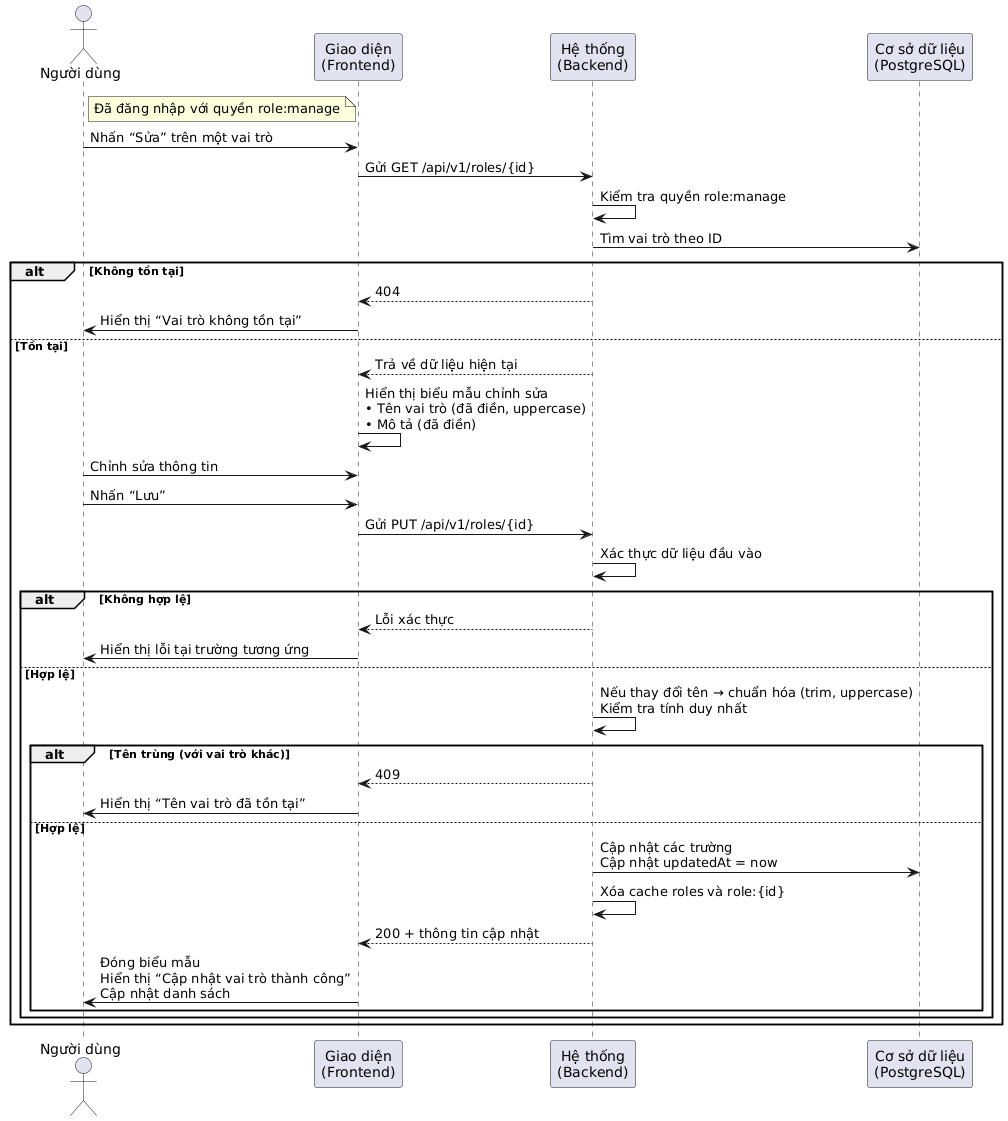

The diagram above was rendered by PlantUML. Its source (embedded in the PNG):
@startuml
actor "Người dùng" as user
participant "Giao diện\n(Frontend)" as fe
participant "Hệ thống\n(Backend)" as be
participant "Cơ sở dữ liệu\n(PostgreSQL)" as db

note right of user: Đã đăng nhập với quyền role:manage

user -> fe: Nhấn “Sửa” trên một vai trò
fe -> be: Gửi GET /api/v1/roles/{id}

be -> be: Kiểm tra quyền role:manage
be -> db: Tìm vai trò theo ID
alt Không tồn tại
    be --> fe: 404
    fe -> user: Hiển thị “Vai trò không tồn tại”
else Tồn tại
    be --> fe: Trả về dữ liệu hiện tại
    fe -> fe: Hiển thị biểu mẫu chỉnh sửa\n• Tên vai trò (đã điền, uppercase)\n• Mô tả (đã điền)

    user -> fe: Chỉnh sửa thông tin
    user -> fe: Nhấn “Lưu”

    fe -> be: Gửi PUT /api/v1/roles/{id}

    be -> be: Xác thực dữ liệu đầu vào
    alt Không hợp lệ
        be --> fe: Lỗi xác thực
        fe -> user: Hiển thị lỗi tại trường tương ứng
    else Hợp lệ
        be -> be: Nếu thay đổi tên → chuẩn hóa (trim, uppercase)\nKiểm tra tính duy nhất
        alt Tên trùng (với vai trò khác)
            be --> fe: 409
            fe -> user: Hiển thị “Tên vai trò đã tồn tại”
        else Hợp lệ
            be -> db: Cập nhật các trường\nCập nhật updatedAt = now
            be -> be: Xóa cache roles và role:{id}
            be --> fe: 200 + thông tin cập nhật

            fe -> user: Đóng biểu mẫu\nHiển thị “Cập nhật vai trò thành công”\nCập nhật danh sách
        end
    end
end
@enduml